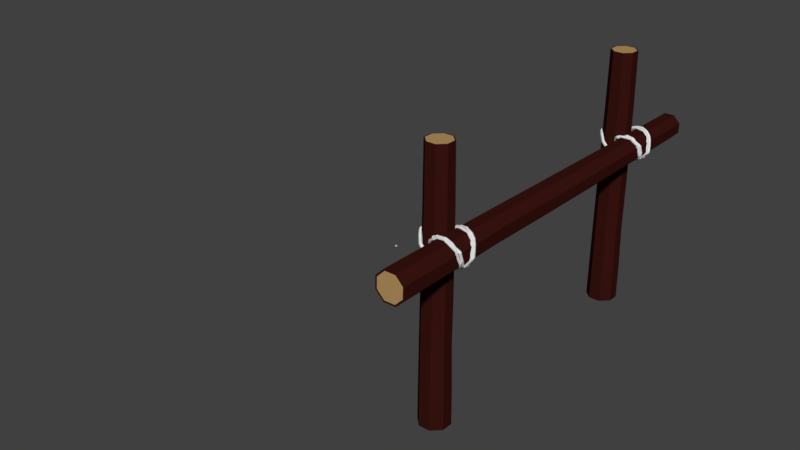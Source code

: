 # Source: fence4.blend  (saved by Blender 2.79.0; exported with 4.5.12 LTS)
import bpy
from mathutils import Matrix  # noqa: F401  (used for matrix-valued properties, if any)

bpy.ops.wm.read_factory_settings(use_empty=True)
scene = bpy.context.scene
scene.name = 'Scene'

# ---- collections
col_collection_1 = bpy.data.collections.new('Collection 1'); scene.collection.children.link(col_collection_1)

# ---- materials (node trees are filled in below, after node groups)
mat_wood_log__center__000 = bpy.data.materials.new('Wood log (center).000')
mat_wood_log__center__000.alpha_threshold = 0.0
mat_wood_log__center__000.use_transparent_shadow = False
mat_wood_log__center__000.diffuse_color = (0.4575, 0.286, 0.1124, 1.0)
mat_wood_log__center__000.roughness = 0.5
mat_wood_log__center__000.specular_intensity = 0.0
mat_wood_log__bark__000 = bpy.data.materials.new('Wood log (bark).000')
mat_wood_log__bark__000.alpha_threshold = 0.0
mat_wood_log__bark__000.use_transparent_shadow = False
mat_wood_log__bark__000.diffuse_color = (0.03967, 0.006924, 0.005298, 1.0)
mat_wood_log__bark__000.roughness = 0.5
mat_wood_log__bark__000.specular_intensity = 0.0
mat_wood_log__center__004 = bpy.data.materials.new('Wood log (center).004')
mat_wood_log__center__004.alpha_threshold = 0.0
mat_wood_log__center__004.use_transparent_shadow = False
mat_wood_log__center__004.diffuse_color = (0.4575, 0.286, 0.1124, 1.0)
mat_wood_log__center__004.roughness = 0.5
mat_wood_log__center__004.specular_intensity = 0.0
mat_wood_log__bark__004 = bpy.data.materials.new('Wood log (bark).004')
mat_wood_log__bark__004.alpha_threshold = 0.0
mat_wood_log__bark__004.use_transparent_shadow = False
mat_wood_log__bark__004.diffuse_color = (0.03967, 0.006924, 0.005298, 1.0)
mat_wood_log__bark__004.roughness = 0.5
mat_wood_log__bark__004.specular_intensity = 0.0
mat_wood_log__center__006 = bpy.data.materials.new('Wood log (center).006')
mat_wood_log__center__006.alpha_threshold = 0.0
mat_wood_log__center__006.use_transparent_shadow = False
mat_wood_log__center__006.diffuse_color = (0.4575, 0.286, 0.1124, 1.0)
mat_wood_log__center__006.roughness = 0.5
mat_wood_log__center__006.specular_intensity = 0.0
mat_wood_log__bark__006 = bpy.data.materials.new('Wood log (bark).006')
mat_wood_log__bark__006.alpha_threshold = 0.0
mat_wood_log__bark__006.use_transparent_shadow = False
mat_wood_log__bark__006.diffuse_color = (0.03967, 0.006924, 0.005298, 1.0)
mat_wood_log__bark__006.roughness = 0.5
mat_wood_log__bark__006.specular_intensity = 0.0

# ---- material node trees

# ---- world
world_world = bpy.data.worlds.new('World'); scene.world = world_world
world_world.color = (0.05088, 0.05088, 0.05088)
world_world.use_sun_shadow = False
world_world.sun_shadow_jitter_overblur = 0.0
world_world.cycles.sampling_method = 'MANUAL'

# ---- meshes
me_circle_001 = bpy.data.meshes.new('Circle.001')
me_circle_001.from_pydata([(0.3759, 0.9993, 2.945), (-0.3339, 0.9993, 2.947), (-0.8358, 0.4975, 2.951), (-0.8357, -0.2123, 2.954), (-0.3338, -0.7142, 2.956), (0.376, -0.7142, 2.954), (0.8779, -0.2123, 2.951), (0.8779, 0.4974, 2.947), (0.3257, 0.8777, 0.03943), (-0.3332, 0.8777, 0.04082), (-0.7991, 0.4119, 0.04418), (-0.7991, -0.247, 0.04753), (-0.3332, -0.7128, 0.04892), (0.3257, -0.7129, 0.04753), (0.7915, -0.247, 0.04418), (0.7915, 0.4118, 0.04082), (0.2696, 0.7422, -3.004), (-0.3292, 0.7422, -3.003), (-0.7525, 0.3189, -3.0), (-0.7525, -0.2799, -2.997), (-0.3291, -0.7032, -2.995), (0.2696, -0.7033, -2.997), (0.693, -0.2799, -3.0), (0.693, 0.3188, -3.003), (0.763, -0.2718, -1.693), (0.763, 0.3582, -1.696), (-0.3126, -0.7173, -1.688), (0.3175, -0.7173, -1.69), (-0.7581, 0.3583, -1.693), (-0.7581, -0.2718, -1.69), (0.3175, 0.8038, -1.697), (-0.3126, 0.8038, -1.696), (0.8028, 0.4727, 1.116), (0.3314, 0.9441, 1.115), (0.3314, -0.6652, 1.123), (0.8028, -0.1939, 1.12), (-0.8066, -0.1938, 1.123), (-0.3352, -0.6652, 1.124), (-0.3352, 0.9441, 1.116), (-0.8066, 0.4728, 1.12), (0.372, 0.9898, 2.202), (0.8674, -0.2062, 2.207), (-0.3286, -0.7015, 2.212), (-0.824, 0.4945, 2.207), (0.8674, 0.4944, 2.203), (0.372, -0.7015, 2.211), (-0.824, -0.2061, 2.211), (-0.3286, 0.9898, 2.203), (0.3342, 0.8984, 2.946), (-0.2921, 0.8985, 2.947), (-0.7349, 0.4557, 2.951), (-0.7349, -0.1705, 2.954), (-0.2921, -0.6133, 2.955), (0.3342, -0.6133, 2.954), (0.777, -0.1706, 2.951), (0.777, 0.4556, 2.947), (0.2444, 0.6813, -3.004), (-0.3039, 0.6813, -3.003), (-0.6916, 0.2936, -3.0), (-0.6916, -0.2546, -2.997), (-0.3039, -0.6423, -2.996), (0.2444, -0.6423, -2.997), (0.632, -0.2547, -3.0), (0.632, 0.2936, -3.003), (-0.02977, 0.01949, -3.0), (0.02105, 0.1426, 2.951)], [], [(33, 32, 15, 8), (35, 34, 13, 14), (37, 36, 11, 12), (39, 38, 9, 10), (32, 35, 14, 15), (34, 37, 12, 13), (36, 39, 10, 11), (38, 33, 8, 9), (25, 24, 22, 23), (27, 26, 20, 21), (29, 28, 18, 19), (31, 30, 16, 17), (30, 25, 23, 16), (24, 27, 21, 22), (26, 29, 19, 20), (28, 31, 17, 18), (10, 9, 31, 28), (12, 11, 29, 26), (14, 13, 27, 24), (8, 15, 25, 30), (9, 8, 30, 31), (11, 10, 28, 29), (13, 12, 26, 27), (15, 14, 24, 25), (47, 40, 33, 38), (46, 43, 39, 36), (45, 42, 37, 34), (44, 41, 35, 32), (43, 47, 38, 39), (42, 46, 36, 37), (41, 45, 34, 35), (40, 44, 32, 33), (0, 7, 44, 40), (6, 5, 45, 41), (4, 3, 46, 42), (2, 1, 47, 43), (7, 6, 41, 44), (5, 4, 42, 45), (3, 2, 43, 46), (1, 0, 40, 47), (7, 0, 48, 55), (5, 6, 54, 53), (3, 4, 52, 51), (1, 2, 50, 49), (6, 7, 55, 54), (4, 5, 53, 52), (2, 3, 51, 50), (0, 1, 49, 48), (22, 21, 61, 62), (20, 19, 59, 60), (18, 17, 57, 58), (23, 22, 62, 63), (21, 20, 60, 61), (19, 18, 58, 59), (17, 16, 56, 57), (16, 23, 63, 56), (59, 58, 64), (57, 56, 64), (56, 63, 64), (62, 61, 64), (60, 59, 64), (58, 57, 64), (63, 62, 64), (61, 60, 64), (55, 48, 65), (53, 54, 65), (51, 52, 65), (49, 50, 65), (54, 55, 65), (52, 53, 65), (50, 51, 65), (48, 49, 65)])
me_circle_001.polygons.foreach_set('material_index', [1, 1, 1, 1, 1, 1, 1, 1, 1, 1, 1, 1, 1, 1, 1, 1, 1, 1, 1, 1, 1, 1, 1, 1, 1, 1, 1, 1, 1, 1, 1, 1, 1, 1, 1, 1, 1, 1, 1, 1, 1, 1, 1, 1, 1, 1, 1, 1, 1, 1, 1, 1, 1, 1, 1, 1, 0, 0, 0, 0, 0, 0, 0, 0, 0, 0, 0, 0, 0, 0, 0, 0])
me_circle_001.materials.append(mat_wood_log__center__000)
me_circle_001.materials.append(mat_wood_log__bark__000)
me_circle_001.use_remesh_preserve_volume = False
me_circle_001.use_remesh_preserve_attributes = False
me_circle_001.use_mirror_vertex_groups = False
me_circle_001.update()
me_circle_004 = bpy.data.meshes.new('Circle.004')
me_circle_004.from_pydata([(0.3759, 1.716, 2.945), (-0.3339, 1.716, 2.947), (-0.8358, 1.214, 2.951), (-0.8357, 0.5043, 2.954), (-0.3338, 0.002429, 2.956), (0.376, 0.002405, 2.954), (0.8779, 0.5043, 2.951), (0.8779, 1.214, 2.947), (0.3257, 1.594, 0.03943), (-0.3332, 1.594, 0.04082), (-0.7991, 1.128, 0.04418), (-0.7991, 0.4697, 0.04753), (-0.3332, 0.003786, 0.04892), (0.3257, 0.003764, 0.04753), (0.7915, 0.4696, 0.04418), (0.7915, 1.128, 0.04082), (0.2696, 1.459, -3.004), (-0.3292, 1.459, -3.003), (-0.7525, 1.035, -3.0), (-0.7525, 0.4368, -2.997), (-0.3291, 0.01338, -2.995), (0.2696, 0.01336, -2.997), (0.693, 0.4367, -3.0), (0.693, 1.035, -3.003), (0.763, 0.4448, -1.693), (0.763, 1.075, -1.696), (-0.3126, -0.0006741, -1.688), (0.3175, -0.0006953, -1.69), (-0.7581, 1.075, -1.693), (-0.7581, 0.4449, -1.69), (0.3175, 1.52, -1.697), (-0.3126, 1.52, -1.696), (0.8028, 1.189, 1.116), (0.3314, 1.661, 1.115), (0.3314, 0.05137, 1.123), (0.8028, 0.5227, 1.12), (-0.8066, 0.5228, 1.123), (-0.3352, 0.0514, 1.124), (-0.3352, 1.661, 1.116), (-0.8066, 1.189, 1.12), (0.372, 1.706, 2.202), (0.8674, 0.5105, 2.207), (-0.3286, 0.01513, 2.212), (-0.824, 1.211, 2.207), (0.8674, 1.211, 2.203), (0.372, 0.01511, 2.211), (-0.824, 0.5105, 2.211), (-0.3286, 1.706, 2.203), (0.3342, 1.615, 2.946), (-0.2921, 1.615, 2.947), (-0.7349, 1.172, 2.951), (-0.7349, 0.5461, 2.954), (-0.2921, 0.1033, 2.955), (0.3342, 0.1033, 2.954), (0.777, 0.5461, 2.951), (0.777, 1.172, 2.947), (0.2444, 1.398, -3.004), (-0.3039, 1.398, -3.003), (-0.6916, 1.01, -3.0), (-0.6916, 0.462, -2.997), (-0.3039, 0.07433, -2.996), (0.2444, 0.07431, -2.997), (0.632, 0.462, -3.0), (0.632, 1.01, -3.003), (-0.02977, 0.7361, -3.0), (0.02105, 0.8592, 2.951)], [], [(33, 32, 15, 8), (35, 34, 13, 14), (37, 36, 11, 12), (39, 38, 9, 10), (32, 35, 14, 15), (34, 37, 12, 13), (36, 39, 10, 11), (38, 33, 8, 9), (25, 24, 22, 23), (27, 26, 20, 21), (29, 28, 18, 19), (31, 30, 16, 17), (30, 25, 23, 16), (24, 27, 21, 22), (26, 29, 19, 20), (28, 31, 17, 18), (10, 9, 31, 28), (12, 11, 29, 26), (14, 13, 27, 24), (8, 15, 25, 30), (9, 8, 30, 31), (11, 10, 28, 29), (13, 12, 26, 27), (15, 14, 24, 25), (47, 40, 33, 38), (46, 43, 39, 36), (45, 42, 37, 34), (44, 41, 35, 32), (43, 47, 38, 39), (42, 46, 36, 37), (41, 45, 34, 35), (40, 44, 32, 33), (0, 7, 44, 40), (6, 5, 45, 41), (4, 3, 46, 42), (2, 1, 47, 43), (7, 6, 41, 44), (5, 4, 42, 45), (3, 2, 43, 46), (1, 0, 40, 47), (7, 0, 48, 55), (5, 6, 54, 53), (3, 4, 52, 51), (1, 2, 50, 49), (6, 7, 55, 54), (4, 5, 53, 52), (2, 3, 51, 50), (0, 1, 49, 48), (22, 21, 61, 62), (20, 19, 59, 60), (18, 17, 57, 58), (23, 22, 62, 63), (21, 20, 60, 61), (19, 18, 58, 59), (17, 16, 56, 57), (16, 23, 63, 56), (59, 58, 64), (57, 56, 64), (56, 63, 64), (62, 61, 64), (60, 59, 64), (58, 57, 64), (63, 62, 64), (61, 60, 64), (55, 48, 65), (53, 54, 65), (51, 52, 65), (49, 50, 65), (54, 55, 65), (52, 53, 65), (50, 51, 65), (48, 49, 65)])
me_circle_004.polygons.foreach_set('material_index', [1, 1, 1, 1, 1, 1, 1, 1, 1, 1, 1, 1, 1, 1, 1, 1, 1, 1, 1, 1, 1, 1, 1, 1, 1, 1, 1, 1, 1, 1, 1, 1, 1, 1, 1, 1, 1, 1, 1, 1, 1, 1, 1, 1, 1, 1, 1, 1, 1, 1, 1, 1, 1, 1, 1, 1, 0, 0, 0, 0, 0, 0, 0, 0, 0, 0, 0, 0, 0, 0, 0, 0])
me_circle_004.materials.append(mat_wood_log__center__004)
me_circle_004.materials.append(mat_wood_log__bark__004)
me_circle_004.use_remesh_preserve_volume = False
me_circle_004.use_remesh_preserve_attributes = False
me_circle_004.use_mirror_vertex_groups = False
me_circle_004.update()
me_circle_007 = bpy.data.meshes.new('Circle.007')
me_circle_007.from_pydata([(0.3759, 1.716, 2.945), (-0.3339, 1.716, 2.947), (-0.8358, 1.214, 2.951), (-0.8357, 0.5043, 2.954), (-0.3338, 0.002429, 2.956), (0.376, 0.002405, 2.954), (0.8779, 0.5043, 2.951), (0.8779, 1.214, 2.947), (0.3257, 1.594, 0.03943), (-0.3332, 1.594, 0.04082), (-0.7991, 1.128, 0.04418), (-0.7991, 0.4697, 0.04753), (-0.3332, 0.003786, 0.04892), (0.3257, 0.003764, 0.04753), (0.7915, 0.4696, 0.04418), (0.7915, 1.128, 0.04082), (0.2696, 1.459, -3.004), (-0.3292, 1.459, -3.003), (-0.7525, 1.035, -3.0), (-0.7525, 0.4368, -2.997), (-0.3291, 0.01338, -2.995), (0.2696, 0.01336, -2.997), (0.693, 0.4367, -3.0), (0.693, 1.035, -3.003), (0.763, 0.4448, -1.693), (0.763, 1.075, -1.696), (-0.3126, -0.0006741, -1.688), (0.3175, -0.0006953, -1.69), (-0.7581, 1.075, -1.693), (-0.7581, 0.4449, -1.69), (0.3175, 1.52, -1.697), (-0.3126, 1.52, -1.696), (0.8028, 1.189, 1.116), (0.3314, 1.661, 1.115), (0.3314, 0.05137, 1.123), (0.8028, 0.5227, 1.12), (-0.8066, 0.5228, 1.123), (-0.3352, 0.0514, 1.124), (-0.3352, 1.661, 1.116), (-0.8066, 1.189, 1.12), (0.372, 1.706, 2.202), (0.8674, 0.5105, 2.207), (-0.3286, 0.01513, 2.212), (-0.824, 1.211, 2.207), (0.8674, 1.211, 2.203), (0.372, 0.01511, 2.211), (-0.824, 0.5105, 2.211), (-0.3286, 1.706, 2.203), (0.3342, 1.615, 2.946), (-0.2921, 1.615, 2.947), (-0.7349, 1.172, 2.951), (-0.7349, 0.5461, 2.954), (-0.2921, 0.1033, 2.955), (0.3342, 0.1033, 2.954), (0.777, 0.5461, 2.951), (0.777, 1.172, 2.947), (0.2444, 1.398, -3.004), (-0.3039, 1.398, -3.003), (-0.6916, 1.01, -3.0), (-0.6916, 0.462, -2.997), (-0.3039, 0.07433, -2.996), (0.2444, 0.07431, -2.997), (0.632, 0.462, -3.0), (0.632, 1.01, -3.003), (-0.02977, 0.7361, -3.0), (0.02105, 0.8592, 2.951)], [], [(33, 32, 15, 8), (35, 34, 13, 14), (37, 36, 11, 12), (39, 38, 9, 10), (32, 35, 14, 15), (34, 37, 12, 13), (36, 39, 10, 11), (38, 33, 8, 9), (25, 24, 22, 23), (27, 26, 20, 21), (29, 28, 18, 19), (31, 30, 16, 17), (30, 25, 23, 16), (24, 27, 21, 22), (26, 29, 19, 20), (28, 31, 17, 18), (10, 9, 31, 28), (12, 11, 29, 26), (14, 13, 27, 24), (8, 15, 25, 30), (9, 8, 30, 31), (11, 10, 28, 29), (13, 12, 26, 27), (15, 14, 24, 25), (47, 40, 33, 38), (46, 43, 39, 36), (45, 42, 37, 34), (44, 41, 35, 32), (43, 47, 38, 39), (42, 46, 36, 37), (41, 45, 34, 35), (40, 44, 32, 33), (0, 7, 44, 40), (6, 5, 45, 41), (4, 3, 46, 42), (2, 1, 47, 43), (7, 6, 41, 44), (5, 4, 42, 45), (3, 2, 43, 46), (1, 0, 40, 47), (7, 0, 48, 55), (5, 6, 54, 53), (3, 4, 52, 51), (1, 2, 50, 49), (6, 7, 55, 54), (4, 5, 53, 52), (2, 3, 51, 50), (0, 1, 49, 48), (22, 21, 61, 62), (20, 19, 59, 60), (18, 17, 57, 58), (23, 22, 62, 63), (21, 20, 60, 61), (19, 18, 58, 59), (17, 16, 56, 57), (16, 23, 63, 56), (59, 58, 64), (57, 56, 64), (56, 63, 64), (62, 61, 64), (60, 59, 64), (58, 57, 64), (63, 62, 64), (61, 60, 64), (55, 48, 65), (53, 54, 65), (51, 52, 65), (49, 50, 65), (54, 55, 65), (52, 53, 65), (50, 51, 65), (48, 49, 65)])
me_circle_007.polygons.foreach_set('material_index', [1, 1, 1, 1, 1, 1, 1, 1, 1, 1, 1, 1, 1, 1, 1, 1, 1, 1, 1, 1, 1, 1, 1, 1, 1, 1, 1, 1, 1, 1, 1, 1, 1, 1, 1, 1, 1, 1, 1, 1, 1, 1, 1, 1, 1, 1, 1, 1, 1, 1, 1, 1, 1, 1, 1, 1, 0, 0, 0, 0, 0, 0, 0, 0, 0, 0, 0, 0, 0, 0, 0, 0])
me_circle_007.materials.append(mat_wood_log__center__006)
me_circle_007.materials.append(mat_wood_log__bark__006)
me_circle_007.use_remesh_preserve_volume = False
me_circle_007.use_remesh_preserve_attributes = False
me_circle_007.use_mirror_vertex_groups = False
me_circle_007.update()
me_circle_003 = bpy.data.meshes.new('Circle.003')
me_circle_003.from_pydata([(2.218e-10, 0.007492, -0.002128), (-0.006488, 0.003746, -0.002128), (-0.006488, -0.003746, -0.002128), (8.767e-10, -0.007492, -0.002128), (0.006488, -0.003746, -0.002128), (0.006488, 0.003746, -0.002128), (2.218e-10, 0.007492, 0.002128), (-0.006488, 0.003746, 0.002128), (-0.006488, -0.003746, 0.002128), (8.767e-10, -0.007492, 0.002128), (0.006488, -0.003746, 0.002128), (0.006488, 0.003746, 0.002128)], [], [(5, 4, 10, 11), (3, 2, 8, 9), (1, 0, 6, 7), (0, 5, 11, 6), (4, 3, 9, 10), (2, 1, 7, 8)])
me_circle_003.use_remesh_preserve_volume = False
me_circle_003.use_remesh_preserve_attributes = False
me_circle_003.use_mirror_vertex_groups = False
me_circle_003.update()
me_circle_009 = bpy.data.meshes.new('Circle.009')
me_circle_009.from_pydata([(2.218e-10, 0.007492, -0.002128), (-0.006488, 0.003746, -0.002128), (-0.006488, -0.003746, -0.002128), (8.767e-10, -0.007492, -0.002128), (0.006488, -0.003746, -0.002128), (0.006488, 0.003746, -0.002128), (2.218e-10, 0.007492, 0.002128), (-0.006488, 0.003746, 0.002128), (-0.006488, -0.003746, 0.002128), (8.767e-10, -0.007492, 0.002128), (0.006488, -0.003746, 0.002128), (0.006488, 0.003746, 0.002128)], [], [(5, 4, 10, 11), (3, 2, 8, 9), (1, 0, 6, 7), (0, 5, 11, 6), (4, 3, 9, 10), (2, 1, 7, 8)])
me_circle_009.use_remesh_preserve_volume = False
me_circle_009.use_remesh_preserve_attributes = False
me_circle_009.use_mirror_vertex_groups = False
me_circle_009.update()
me_circle_010 = bpy.data.meshes.new('Circle.010')
me_circle_010.from_pydata([(2.218e-10, 0.007492, -0.002128), (-0.006488, 0.003746, -0.002128), (-0.006488, -0.003746, -0.002128), (8.767e-10, -0.007492, -0.002128), (0.006488, -0.003746, -0.002128), (0.006488, 0.003746, -0.002128), (2.218e-10, 0.007492, 0.002128), (-0.006488, 0.003746, 0.002128), (-0.006488, -0.003746, 0.002128), (8.767e-10, -0.007492, 0.002128), (0.006488, -0.003746, 0.002128), (0.006488, 0.003746, 0.002128)], [], [(5, 4, 10, 11), (3, 2, 8, 9), (1, 0, 6, 7), (0, 5, 11, 6), (4, 3, 9, 10), (2, 1, 7, 8)])
me_circle_010.use_remesh_preserve_volume = False
me_circle_010.use_remesh_preserve_attributes = False
me_circle_010.use_mirror_vertex_groups = False
me_circle_010.update()

# ---- curves / text
cu_nurbspath_006 = bpy.data.curves.new('NurbsPath.006', 'CURVE')
cu_nurbspath_006.dimensions = '3D'
_sp = cu_nurbspath_006.splines.new('NURBS'); _sp.points.add(111)
_sp.points.foreach_set('co', [141.5, -50.88, -265.7, 1.0, 133.9, -49.52, -261.1, 1.0, 134.0, -51.15, -253.4, 1.0, 134.5, -61.12, -252.6, 1.0, 133.0, -64.77, -255.1, 1.0, 129.8, -69.84, -259.5, 1.0, 125.9, -71.51, -264.7, 1.0, 122.8, -70.74, -271.2, 1.0, 120.4, -67.76, -273.6, 1.0, 119.2, -63.73, -275.9, 1.0, 118.7, -54.93, -275.5, 1.0, 118.7, -54.93, -275.5, 1.0, 119.3, -55.39, -278.0, 1.0, 119.3, -55.39, -278.0, 1.0, 119.3, -55.39, -278.0, 1.0, 120.9, -57.79, -286.5, 1.0, 125.6, -56.69, -290.0, 1.0, 129.6, -55.78, -289.6, 1.0, 133.4, -55.01, -289.0, 1.0, 136.6, -53.9, -287.6, 1.0, 138.7, -52.37, -284.5, 1.0, 139.8, -50.89, -280.2, 1.0, 139.8, -50.77, -280.2, 1.0, 139.1, -49.83, -275.5, 1.0, 137.6, -49.68, -271.6, 1.0, 133.0, -47.43, -268.3, 1.0, 121.6, -49.88, -269.5, 1.0, 121.6, -49.88, -269.5, 1.0, 121.6, -49.88, -269.5, 1.0, 121.6, -49.88, -269.5, 1.0, 117.0, -48.69, -268.5, 1.0, 116.4, -48.85, -266.2, 1.0, 116.6, -48.4, -260.5, 1.0, 117.0, -50.76, -256.7, 1.0, 118.0, -54.6, -253.9, 1.0, 118.1, -57.8, -252.9, 1.0, 118.2, -62.68, -252.8, 1.0, 118.3, -65.73, -254.5, 1.0, 118.5, -69.29, -258.6, 1.0, 118.3, -70.6, -262.6, 1.0, 118.0, -70.54, -269.4, 1.0, 117.3, -68.12, -273.9, 1.0, 117.5, -64.43, -275.8, 1.0, 117.3, -59.47, -276.3, 1.0, 117.0, -55.83, -275.6, 1.0, 117.0, -53.06, -274.0, 1.0, 117.3, -50.43, -270.8, 1.0, 117.3, -49.68, -267.7, 1.0, 118.1, -49.25, -264.9, 1.0, 118.6, -49.11, -260.9, 1.0, 118.8, -50.92, -258.0, 1.0, 119.8, -53.93, -254.2, 1.0, 119.9, -59.88, -253.1, 1.0, 120.0, -64.79, -254.6, 1.0, 120.7, -68.39, -256.7, 1.0, 121.1, -69.58, -258.3, 1.0, 123.9, -69.91, -262.1, 1.0, 123.9, -69.91, -262.1, 1.0, 123.9, -69.91, -262.1, 1.0, 126.2, -70.28, -264.1, 1.0, 130.2, -70.05, -268.4, 1.0, 133.7, -68.05, -269.6, 1.0, 133.7, -68.05, -269.6, 1.0, 133.7, -68.05, -269.6, 1.0, 136.2, -70.14, -271.9, 1.0, 139.5, -70.61, -278.7, 1.0, 138.8, -70.96, -283.7, 1.0, 136.6, -71.03, -286.3, 1.0, 134.1, -69.97, -289.6, 1.0, 127.8, -68.17, -290.0, 1.0, 122.9, -65.21, -288.7, 1.0, 121.4, -61.95, -286.3, 1.0, 119.4, -57.69, -281.3, 1.0, 119.3, -57.74, -281.1, 1.0, 119.1, -56.4, -277.2, 1.0, 119.5, -54.72, -273.0, 1.0, 123.0, -52.8, -270.9, 1.0, 123.0, -52.8, -270.9, 1.0, 127.4, -51.42, -268.3, 1.0, 130.5, -51.06, -268.3, 1.0, 133.8, -51.19, -269.8, 1.0, 138.0, -52.02, -272.9, 1.0, 139.4, -52.49, -276.7, 1.0, 139.2, -54.25, -283.5, 1.0, 136.4, -56.13, -287.9, 1.0, 133.6, -57.17, -288.6, 1.0, 125.5, -59.1, -290.2, 1.0, 120.5, -60.12, -285.0, 1.0, 119.0, -61.54, -279.6, 1.0, 120.5, -64.43, -275.7, 1.0, 123.0, -66.55, -271.6, 1.0, 125.9, -68.37, -270.0, 1.0, 132.2, -69.76, -269.2, 1.0, 136.3, -72.02, -270.7, 1.0, 137.9, -73.44, -272.6, 1.0, 138.8, -73.22, -274.9, 1.0, 139.2, -73.1, -279.9, 1.0, 139.1, -73.17, -283.7, 1.0, 136.1, -72.95, -288.6, 1.0, 130.7, -71.59, -289.5, 1.0, 127.4, -70.4, -290.0, 1.0, 124.5, -68.83, -288.8, 1.0, 120.1, -64.01, -284.6, 1.0, 119.1, -58.24, -281.0, 1.0, 120.9, -54.38, -275.1, 1.0, 120.9, -54.38, -275.1, 1.0, 123.0, -51.34, -270.5, 1.0, 126.6, -48.71, -267.2, 1.0, 132.0, -48.9, -265.0, 1.0, 132.0, -48.9, -265.0, 1.0, 132.0, -48.9, -265.0, 1.0, 138.9, -49.59, -262.3, 1.0])
_sp.order_u = 2
_sp.order_v = 0
_sp.use_endpoint_u = True
_sp = cu_nurbspath_006.splines.new('NURBS'); _sp.points.add(0)
_sp.points.foreach_set('co', [119.3, -55.39, -278.0, 1.0])
_sp.order_u = 2
_sp.order_v = 0
_sp.use_endpoint_u = True
cu_nurbspath_006.use_path = True
cu_nurbspath_006.use_path_clamp = True
cu_nurbspath_006.bevel_resolution = 0
cu_nurbspath_006.fill_mode = 'HALF'
cu_nurbspath_007 = bpy.data.curves.new('NurbsPath.007', 'CURVE')
cu_nurbspath_007.dimensions = '3D'
_sp = cu_nurbspath_007.splines.new('NURBS'); _sp.points.add(111)
_sp.points.foreach_set('co', [143.1, -50.88, -265.7, 1.0, 133.9, -49.52, -257.2, 1.0, 134.0, -51.15, -253.4, 1.0, 134.5, -61.12, -252.6, 1.0, 133.0, -64.77, -255.1, 1.0, 129.8, -69.84, -259.5, 1.0, 125.9, -71.51, -264.7, 1.0, 119.2, -70.74, -271.2, 1.0, 117.5, -67.76, -273.6, 1.0, 117.2, -63.73, -275.9, 1.0, 118.7, -54.93, -275.5, 1.0, 118.7, -54.93, -275.5, 1.0, 117.9, -55.39, -278.0, 1.0, 117.9, -55.39, -278.0, 1.0, 118.0, -55.39, -278.0, 1.0, 119.1, -57.79, -286.5, 1.0, 125.6, -56.69, -290.0, 1.0, 129.6, -55.78, -289.6, 1.0, 133.4, -55.01, -289.0, 1.0, 136.6, -53.9, -287.6, 1.0, 138.7, -52.37, -284.5, 1.0, 139.8, -50.89, -280.2, 1.0, 139.8, -50.77, -280.2, 1.0, 139.1, -49.83, -275.5, 1.0, 137.6, -49.68, -271.6, 1.0, 133.0, -47.43, -268.3, 1.0, 121.6, -49.88, -269.5, 1.0, 121.6, -49.88, -269.5, 1.0, 121.6, -49.88, -269.5, 1.0, 121.6, -49.88, -269.5, 1.0, 117.0, -48.69, -268.5, 1.0, 116.4, -48.85, -266.2, 1.0, 116.6, -48.4, -260.5, 1.0, 117.0, -50.76, -256.7, 1.0, 118.0, -54.6, -253.9, 1.0, 118.1, -57.8, -252.9, 1.0, 118.2, -62.68, -252.8, 1.0, 118.3, -65.73, -254.5, 1.0, 118.5, -69.29, -258.6, 1.0, 118.3, -70.6, -262.6, 1.0, 118.0, -70.54, -269.4, 1.0, 117.3, -68.12, -273.9, 1.0, 117.5, -64.43, -275.8, 1.0, 117.3, -59.47, -276.3, 1.0, 117.0, -55.83, -275.6, 1.0, 116.4, -53.06, -274.0, 1.0, 117.3, -50.43, -270.8, 1.0, 117.3, -49.68, -267.7, 1.0, 118.1, -49.25, -264.9, 1.0, 118.6, -49.11, -260.9, 1.0, 118.8, -50.92, -258.0, 1.0, 119.8, -53.93, -254.2, 1.0, 119.9, -59.88, -253.1, 1.0, 120.0, -64.79, -254.6, 1.0, 120.7, -68.39, -256.7, 1.0, 121.1, -69.58, -258.3, 1.0, 123.9, -69.91, -262.1, 1.0, 123.9, -69.91, -262.1, 1.0, 123.9, -69.91, -262.1, 1.0, 126.2, -70.28, -264.1, 1.0, 130.2, -70.05, -266.5, 1.0, 133.7, -68.05, -267.4, 1.0, 137.5, -69.78, -269.1, 1.0, 137.8, -69.5, -269.6, 1.0, 139.4, -70.14, -271.9, 1.0, 140.4, -70.61, -278.7, 1.0, 138.8, -70.96, -283.7, 1.0, 136.6, -71.03, -286.3, 1.0, 134.1, -69.97, -289.6, 1.0, 127.8, -68.17, -290.0, 1.0, 122.9, -65.21, -288.7, 1.0, 119.7, -61.95, -286.3, 1.0, 117.9, -57.69, -281.3, 1.0, 117.6, -57.74, -281.1, 1.0, 117.2, -56.4, -277.2, 1.0, 119.5, -54.72, -273.0, 1.0, 123.0, -52.8, -270.9, 1.0, 123.0, -52.8, -270.9, 1.0, 127.4, -51.42, -268.3, 1.0, 130.5, -51.06, -268.3, 1.0, 133.8, -51.19, -269.8, 1.0, 138.0, -52.02, -272.9, 1.0, 139.4, -52.49, -276.7, 1.0, 139.2, -54.25, -283.5, 1.0, 136.4, -56.13, -287.9, 1.0, 133.6, -57.17, -288.6, 1.0, 125.5, -59.1, -290.2, 1.0, 118.9, -60.12, -285.0, 1.0, 117.4, -61.54, -279.6, 1.0, 116.9, -64.43, -275.7, 1.0, 118.9, -66.55, -271.6, 1.0, 125.9, -68.37, -265.4, 1.0, 132.2, -69.76, -266.9, 1.0, 136.3, -72.02, -268.9, 1.0, 138.9, -73.44, -272.6, 1.0, 140.5, -73.22, -274.9, 1.0, 140.9, -73.1, -279.9, 1.0, 139.1, -73.17, -283.7, 1.0, 136.1, -72.95, -288.6, 1.0, 130.7, -71.59, -289.5, 1.0, 127.4, -70.4, -290.0, 1.0, 124.5, -68.83, -288.8, 1.0, 119.1, -64.01, -284.6, 1.0, 116.9, -58.24, -281.0, 1.0, 119.5, -54.38, -275.1, 1.0, 118.6, -54.38, -275.1, 1.0, 123.0, -51.34, -270.5, 1.0, 126.6, -48.71, -267.2, 1.0, 132.0, -48.9, -265.0, 1.0, 132.0, -48.9, -265.0, 1.0, 132.0, -48.9, -265.0, 1.0, 138.9, -49.59, -262.3, 1.0])
_sp.order_u = 2
_sp.order_v = 0
_sp.use_endpoint_u = True
_sp = cu_nurbspath_007.splines.new('NURBS'); _sp.points.add(0)
_sp.points.foreach_set('co', [117.9, -55.39, -278.0, 1.0])
_sp.order_u = 2
_sp.order_v = 0
_sp.use_endpoint_u = True
cu_nurbspath_007.use_path = True
cu_nurbspath_007.use_path_clamp = True
cu_nurbspath_007.bevel_resolution = 0
cu_nurbspath_007.fill_mode = 'HALF'

# ---- objects
ob_wood_log_v2_001 = bpy.data.objects.new('Wood Log v2.001', me_circle_001)
ob_wood_log_v2_000 = bpy.data.objects.new('Wood Log v2.000', me_circle_004)
ob_wood_log_v2_002 = bpy.data.objects.new('Wood Log v2.002', me_circle_007)
ob_circle_003 = bpy.data.objects.new('Circle.003', me_circle_003)
ob_nurbspath_000 = bpy.data.objects.new('NurbsPath.000', cu_nurbspath_006)
ob_circle_002 = bpy.data.objects.new('Circle.002', me_circle_009)
ob_nurbspath_003 = bpy.data.objects.new('NurbsPath.003', cu_nurbspath_007)
ob_circle_004 = bpy.data.objects.new('Circle.004', me_circle_010)

# ---- transforms, parenting, visibility, modifiers, constraints
ob_wood_log_v2_001.location = (0.01731, 1.834, 0.6165)
ob_wood_log_v2_001.rotation_euler = (3.142, -0.0, 0.0)
ob_wood_log_v2_001.scale = (0.07944, 0.07944, 0.2135)
ob_wood_log_v2_001.lineart.crease_threshold = 0.0
ob_wood_log_v2_000.location = (0.01731, 0.5409, 0.6165)
ob_wood_log_v2_000.rotation_euler = (3.142, -0.0, 0.0)
ob_wood_log_v2_000.scale = (0.07944, 0.07944, 0.2135)
ob_wood_log_v2_000.lineart.crease_threshold = 0.0
ob_wood_log_v2_002.location = (0.1116, 1.112, 0.7625)
ob_wood_log_v2_002.rotation_euler = (1.566, -0.00295, -0.005348)
ob_wood_log_v2_002.scale = (0.07944, 0.07953, 0.3478)
ob_wood_log_v2_002.lineart.crease_threshold = 0.0
ob_circle_003.location = (-1.638, 2.2, -0.463)
ob_circle_003.lineart.crease_threshold = 0.0
_m = ob_circle_003.modifiers.new('Array', 'ARRAY')
_m.fit_type = 'FIT_CURVE'
_m.constant_offset_displace = (0.0, 0.0, 0.0)
_m.relative_offset_displace = (0.0, 0.0, 1.0)
_m = ob_circle_003.modifiers.new('Curve', 'CURVE')
ob_nurbspath_000.location = (-1.638, 2.2, 0.01029)
ob_nurbspath_000.rotation_euler = (0.0, 4.712, -0.0)
ob_nurbspath_000.scale = (0.006269, 0.006269, 0.006269)
ob_nurbspath_000.lineart.crease_threshold = 0.0
ob_circle_002.location = (-1.638, 2.2, 0.02162)
ob_circle_002.lineart.crease_threshold = 0.0
_m = ob_circle_002.modifiers.new('Array', 'ARRAY')
_m.fit_type = 'FIT_CURVE'
_m.curve = ob_nurbspath_000
_m.constant_offset_displace = (0.0, 0.0, 0.0)
_m.relative_offset_displace = (0.0, 0.0, 1.0)
_m = ob_circle_002.modifiers.new('Curve', 'CURVE')
_m.object = ob_nurbspath_000
ob_nurbspath_003.location = (-1.638, 0.8459, 0.02705)
ob_nurbspath_003.rotation_euler = (0.0, 4.712, -0.0)
ob_nurbspath_003.scale = (0.006269, 0.006269, 0.006269)
ob_nurbspath_003.lineart.crease_threshold = 0.0
ob_circle_004.location = (-1.638, 0.8459, 0.03837)
ob_circle_004.lineart.crease_threshold = 0.0
_m = ob_circle_004.modifiers.new('Array', 'ARRAY')
_m.fit_type = 'FIT_CURVE'
_m.curve = ob_nurbspath_003
_m.constant_offset_displace = (0.0, 0.0, 0.0)
_m.relative_offset_displace = (0.0, 0.0, 1.0)
_m = ob_circle_004.modifiers.new('Curve', 'CURVE')
_m.object = ob_nurbspath_003

# ---- collection membership
col_collection_1.objects.link(ob_wood_log_v2_001)
col_collection_1.objects.link(ob_wood_log_v2_000)
col_collection_1.objects.link(ob_wood_log_v2_002)
col_collection_1.objects.link(ob_circle_003)
col_collection_1.objects.link(ob_nurbspath_000)
col_collection_1.objects.link(ob_circle_002)
col_collection_1.objects.link(ob_nurbspath_003)
col_collection_1.objects.link(ob_circle_004)

# ---- scene / render settings (as saved in the file)
scene.frame_start = 1; scene.frame_end = 250; scene.frame_set(78)
scene.render.engine = 'BLENDER_EEVEE_NEXT'
scene.render.resolution_percentage = 50
scene.render.dither_intensity = 0.0
scene.cycles.use_denoising = False
scene.cycles.samples = 128
scene.cycles.sampling_pattern = 'TABULATED_SOBOL'
scene.cycles.use_adaptive_sampling = False
scene.cycles.use_light_tree = False
scene.cycles.blur_glossy = 0.0
scene.cycles.sample_clamp_indirect = 0.0
scene.view_settings.view_transform = 'Standard'
bpy.context.view_layer.update()

# ---- added for rendering (the .blend has no active camera and no usable light): camera, sun
cam_auto = bpy.data.cameras.new('AutoCamera')
cam_auto.lens = 50.0
cam_auto.sensor_width = 36.0
cam_auto.clip_end = 1000.0
ob_auto_camera = bpy.data.objects.new('AutoCamera', cam_auto)
scene.collection.objects.link(ob_auto_camera)
ob_auto_camera.location = (2.31827, -2.50995, 2.83314)
ob_auto_camera.rotation_euler = (1.09748, -7.21219e-08, 0.694738)
scene.camera = ob_auto_camera
light_auto_sun = bpy.data.lights.new('AutoSun', 'SUN')
light_auto_sun.energy = 3.0
light_auto_sun.angle = 0.0523599
ob_auto_sun = bpy.data.objects.new('AutoSun', light_auto_sun)
scene.collection.objects.link(ob_auto_sun)
ob_auto_sun.rotation_euler = (0.872665, 0.174533, 0.523599)
bpy.context.view_layer.update()
